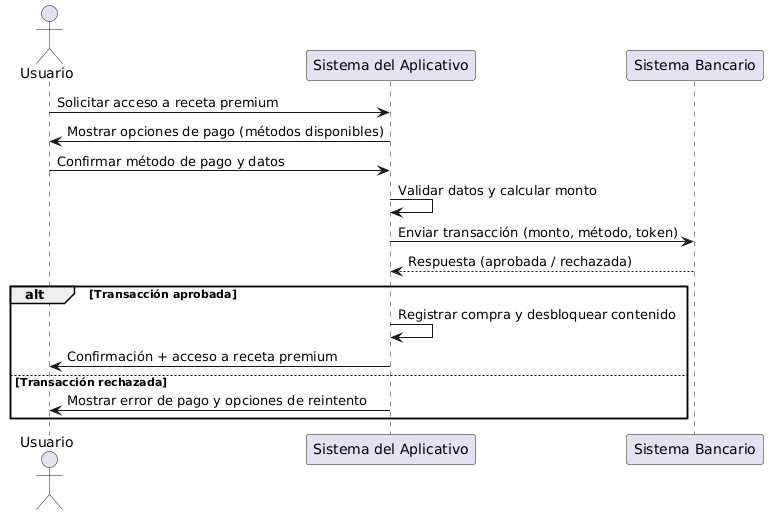

The diagram above was rendered by PlantUML. Its source (embedded in the PNG):
@startuml
actor Usuario
participant "Sistema del Aplicativo" as App
participant "Sistema Bancario" as Banco

Usuario -> App : Solicitar acceso a receta premium
App -> Usuario : Mostrar opciones de pago (métodos disponibles)

Usuario -> App : Confirmar método de pago y datos
App -> App : Validar datos y calcular monto
App -> Banco : Enviar transacción (monto, método, token)
Banco --> App : Respuesta (aprobada / rechazada)

alt Transacción aprobada
    App -> App : Registrar compra y desbloquear contenido
    App -> Usuario : Confirmación + acceso a receta premium
else Transacción rechazada
    App -> Usuario : Mostrar error de pago y opciones de reintento
end
@enduml